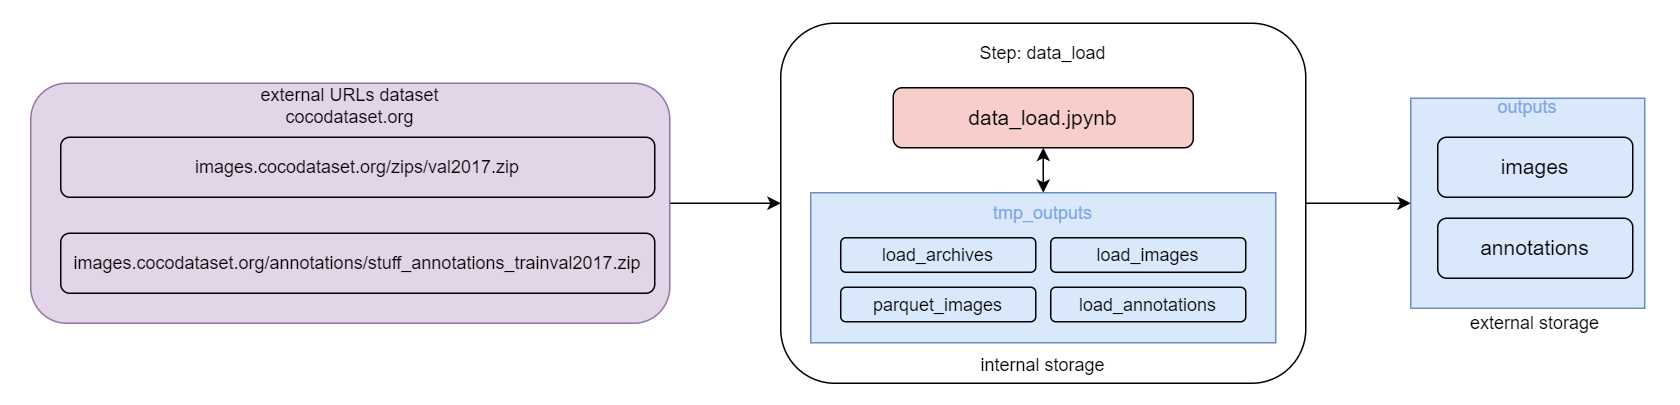

The diagram above was exported from draw.io. Its source (the exported page's mxGraphModel, read from the mxfile embedded in the PNG):
<mxGraphModel dx="2022" dy="703" grid="1" gridSize="10" guides="1" tooltips="1" connect="1" arrows="1" fold="1" page="1" pageScale="1" pageWidth="827" pageHeight="1169" math="0" shadow="0">
  <root>
    <mxCell id="0" />
    <mxCell id="1" parent="0" />
    <mxCell id="6j8LQf3S65nzEfAfpp4a-37" value="" style="rounded=1;whiteSpace=wrap;html=1;strokeColor=none;" parent="1" vertex="1">
      <mxGeometry x="-360" y="100" width="1120" height="270" as="geometry" />
    </mxCell>
    <mxCell id="rFIz6mRQkhfLZnaMBwZK-35" style="edgeStyle=orthogonalEdgeStyle;rounded=0;orthogonalLoop=1;jettySize=auto;html=1;" parent="1" source="rFIz6mRQkhfLZnaMBwZK-3" target="6j8LQf3S65nzEfAfpp4a-13" edge="1">
      <mxGeometry relative="1" as="geometry" />
    </mxCell>
    <mxCell id="rFIz6mRQkhfLZnaMBwZK-3" value="&lt;font style=&quot;&quot;&gt;external URLs dataset&lt;br&gt;cocodataset.org&lt;br&gt;&lt;br&gt;&lt;br&gt;&lt;br&gt;&lt;br&gt;&lt;br&gt;&lt;br&gt;&lt;br&gt;&lt;br&gt;&lt;br&gt;&lt;/font&gt;" style="rounded=1;whiteSpace=wrap;html=1;fillColor=#e1d5e7;strokeColor=#9673a6;glass=0;shadow=0;" parent="1" vertex="1">
      <mxGeometry x="-340" y="155" width="426" height="160" as="geometry" />
    </mxCell>
    <mxCell id="rFIz6mRQkhfLZnaMBwZK-4" value="&lt;font style=&quot;font-size: 12px;&quot;&gt;images.cocodataset.org/zips/val2017.zip&lt;/font&gt;" style="rounded=1;whiteSpace=wrap;html=1;fillColor=#e1d5e7;strokeColor=#000000;strokeWidth=1;" parent="1" vertex="1">
      <mxGeometry x="-320" y="191" width="396" height="40" as="geometry" />
    </mxCell>
    <mxCell id="rFIz6mRQkhfLZnaMBwZK-5" value="&lt;font style=&quot;font-size: 12px;&quot;&gt;images.cocodataset.org/annotations/stuff_annotations_trainval2017.zip&lt;/font&gt;" style="rounded=1;whiteSpace=wrap;html=1;fillColor=#e1d5e7;strokeColor=#000000;strokeWidth=1;" parent="1" vertex="1">
      <mxGeometry x="-320" y="255" width="396" height="40" as="geometry" />
    </mxCell>
    <mxCell id="rFIz6mRQkhfLZnaMBwZK-25" value="external storage" style="text;html=1;strokeColor=none;fillColor=none;align=center;verticalAlign=middle;whiteSpace=wrap;rounded=0;" parent="1" vertex="1">
      <mxGeometry x="593" y="300" width="140" height="30" as="geometry" />
    </mxCell>
    <mxCell id="rFIz6mRQkhfLZnaMBwZK-30" value="" style="group" parent="1" vertex="1" connectable="0">
      <mxGeometry x="580" y="165" width="156" height="140" as="geometry" />
    </mxCell>
    <mxCell id="6j8LQf3S65nzEfAfpp4a-32" value="&lt;font style=&quot;font-size: 12px;&quot;&gt;&lt;font color=&quot;#7ea6e0&quot;&gt;&lt;font style=&quot;font-size: 12px;&quot;&gt;outputs&lt;/font&gt;&lt;br&gt;&lt;br&gt;&lt;br&gt;&lt;br&gt;&lt;br&gt;&lt;br&gt;&lt;br&gt;&lt;br&gt;&lt;br&gt;&lt;/font&gt;&lt;br&gt;&lt;/font&gt;" style="rounded=0;whiteSpace=wrap;html=1;fillColor=#dae8fc;strokeColor=#6c8ebf;" parent="rFIz6mRQkhfLZnaMBwZK-30" vertex="1">
      <mxGeometry width="156" height="140" as="geometry" />
    </mxCell>
    <mxCell id="6j8LQf3S65nzEfAfpp4a-33" value="&lt;font style=&quot;font-size: 14px;&quot;&gt;images&lt;/font&gt;" style="rounded=1;whiteSpace=wrap;html=1;fillColor=#dae8fc;strokeColor=#000000;strokeWidth=1;" parent="rFIz6mRQkhfLZnaMBwZK-30" vertex="1">
      <mxGeometry x="18" y="26" width="130" height="40" as="geometry" />
    </mxCell>
    <mxCell id="6j8LQf3S65nzEfAfpp4a-34" value="&lt;font style=&quot;font-size: 14px;&quot;&gt;annotations&lt;/font&gt;" style="rounded=1;whiteSpace=wrap;html=1;fillColor=#dae8fc;strokeColor=#000000;strokeWidth=1;" parent="rFIz6mRQkhfLZnaMBwZK-30" vertex="1">
      <mxGeometry x="18" y="80" width="130" height="40" as="geometry" />
    </mxCell>
    <mxCell id="rFIz6mRQkhfLZnaMBwZK-36" style="edgeStyle=orthogonalEdgeStyle;rounded=0;orthogonalLoop=1;jettySize=auto;html=1;entryX=1;entryY=0.5;entryDx=0;entryDy=0;startArrow=classic;startFill=1;endArrow=none;endFill=0;" parent="1" source="6j8LQf3S65nzEfAfpp4a-32" target="6j8LQf3S65nzEfAfpp4a-13" edge="1">
      <mxGeometry relative="1" as="geometry" />
    </mxCell>
    <mxCell id="xH89CdtOGgWm6Xro9J2u-4" value="" style="group" vertex="1" connectable="0" parent="1">
      <mxGeometry x="160" y="115" width="480" height="243" as="geometry" />
    </mxCell>
    <mxCell id="6j8LQf3S65nzEfAfpp4a-13" value="" style="rounded=1;whiteSpace=wrap;html=1;" parent="xH89CdtOGgWm6Xro9J2u-4" vertex="1">
      <mxGeometry width="350" height="240" as="geometry" />
    </mxCell>
    <mxCell id="6j8LQf3S65nzEfAfpp4a-14" value="Step: data_load" style="text;html=1;strokeColor=none;fillColor=none;align=center;verticalAlign=middle;whiteSpace=wrap;rounded=0;" parent="xH89CdtOGgWm6Xro9J2u-4" vertex="1">
      <mxGeometry x="60" y="5" width="230" height="30" as="geometry" />
    </mxCell>
    <mxCell id="6j8LQf3S65nzEfAfpp4a-31" value="&lt;font style=&quot;font-size: 14px;&quot;&gt;data_load.jpynb&lt;/font&gt;" style="rounded=1;whiteSpace=wrap;html=1;fillColor=#f8cecc;strokeColor=#000000;strokeWidth=1;" parent="xH89CdtOGgWm6Xro9J2u-4" vertex="1">
      <mxGeometry x="75" y="43" width="200" height="40" as="geometry" />
    </mxCell>
    <mxCell id="rFIz6mRQkhfLZnaMBwZK-29" value="" style="group" parent="xH89CdtOGgWm6Xro9J2u-4" vertex="1" connectable="0">
      <mxGeometry x="20" y="113" width="440" height="100" as="geometry" />
    </mxCell>
    <mxCell id="rFIz6mRQkhfLZnaMBwZK-12" value="&lt;font style=&quot;font-size: 12px;&quot;&gt;&lt;font color=&quot;#7ea6e0&quot;&gt;&lt;font style=&quot;font-size: 12px;&quot;&gt;tmp_outputs&lt;/font&gt;&lt;br&gt;&lt;br&gt;&lt;br&gt;&amp;nbsp;&lt;br&gt;&lt;br&gt;&lt;/font&gt;&lt;br&gt;&lt;/font&gt;" style="rounded=0;whiteSpace=wrap;html=1;fillColor=#dae8fc;strokeColor=#6c8ebf;" parent="rFIz6mRQkhfLZnaMBwZK-29" vertex="1">
      <mxGeometry width="310" height="100" as="geometry" />
    </mxCell>
    <mxCell id="rFIz6mRQkhfLZnaMBwZK-13" value="&lt;font style=&quot;font-size: 12px;&quot;&gt;load_images&lt;/font&gt;" style="rounded=1;whiteSpace=wrap;html=1;fillColor=#dae8fc;strokeColor=#000000;strokeWidth=1;" parent="rFIz6mRQkhfLZnaMBwZK-29" vertex="1">
      <mxGeometry x="160" y="30" width="130" height="23" as="geometry" />
    </mxCell>
    <mxCell id="rFIz6mRQkhfLZnaMBwZK-14" value="&lt;font style=&quot;font-size: 12px;&quot;&gt;load_annotations&lt;/font&gt;" style="rounded=1;whiteSpace=wrap;html=1;fillColor=#dae8fc;strokeColor=#000000;strokeWidth=1;" parent="rFIz6mRQkhfLZnaMBwZK-29" vertex="1">
      <mxGeometry x="160" y="63" width="130" height="23" as="geometry" />
    </mxCell>
    <mxCell id="rFIz6mRQkhfLZnaMBwZK-19" value="&lt;font style=&quot;font-size: 12px;&quot;&gt;load_archives&lt;/font&gt;" style="rounded=1;whiteSpace=wrap;html=1;fillColor=#dae8fc;strokeColor=#000000;strokeWidth=1;" parent="rFIz6mRQkhfLZnaMBwZK-29" vertex="1">
      <mxGeometry x="20" y="30" width="130" height="23" as="geometry" />
    </mxCell>
    <mxCell id="xH89CdtOGgWm6Xro9J2u-1" value="parquet_images" style="rounded=1;whiteSpace=wrap;html=1;fillColor=#dae8fc;strokeColor=#000000;strokeWidth=1;" vertex="1" parent="rFIz6mRQkhfLZnaMBwZK-29">
      <mxGeometry x="20" y="63" width="130" height="23" as="geometry" />
    </mxCell>
    <mxCell id="rFIz6mRQkhfLZnaMBwZK-32" style="edgeStyle=orthogonalEdgeStyle;rounded=0;orthogonalLoop=1;jettySize=auto;html=1;entryX=0.5;entryY=0;entryDx=0;entryDy=0;startArrow=classic;startFill=1;" parent="xH89CdtOGgWm6Xro9J2u-4" source="6j8LQf3S65nzEfAfpp4a-31" target="rFIz6mRQkhfLZnaMBwZK-12" edge="1">
      <mxGeometry relative="1" as="geometry" />
    </mxCell>
    <mxCell id="rFIz6mRQkhfLZnaMBwZK-31" value="internal storage" style="text;html=1;strokeColor=none;fillColor=none;align=center;verticalAlign=middle;whiteSpace=wrap;rounded=0;" parent="xH89CdtOGgWm6Xro9J2u-4" vertex="1">
      <mxGeometry x="105" y="213" width="140" height="30" as="geometry" />
    </mxCell>
  </root>
</mxGraphModel>